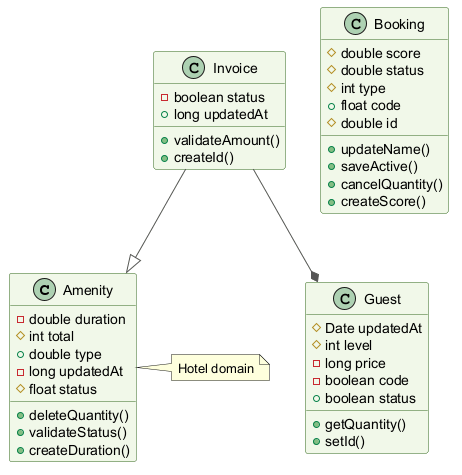

The diagram above was rendered by PlantUML. Its source (embedded in the PNG):
@startuml
skinparam backgroundColor #FFFFFF
skinparam classBackgroundColor #F1F8E9
skinparam classBorderColor #33691E
skinparam ArrowColor #555555
class Amenity {
  -double duration
  #int total
  +double type
  -long updatedAt
  #float status
  +deleteQuantity()
  +validateStatus()
  +createDuration()
}
class Invoice {
  -boolean status
  +long updatedAt
  +validateAmount()
  +createId()
}
class Booking {
  #double score
  #double status
  #int type
  +float code
  #double id
  +updateName()
  +saveActive()
  +cancelQuantity()
  +createScore()
}
class Guest {
  #Date updatedAt
  #int level
  -long price
  -boolean code
  +boolean status
  +getQuantity()
  +setId()
}
Invoice --* Guest
Invoice --|> Amenity
note right of Amenity : Hotel domain
@enduml